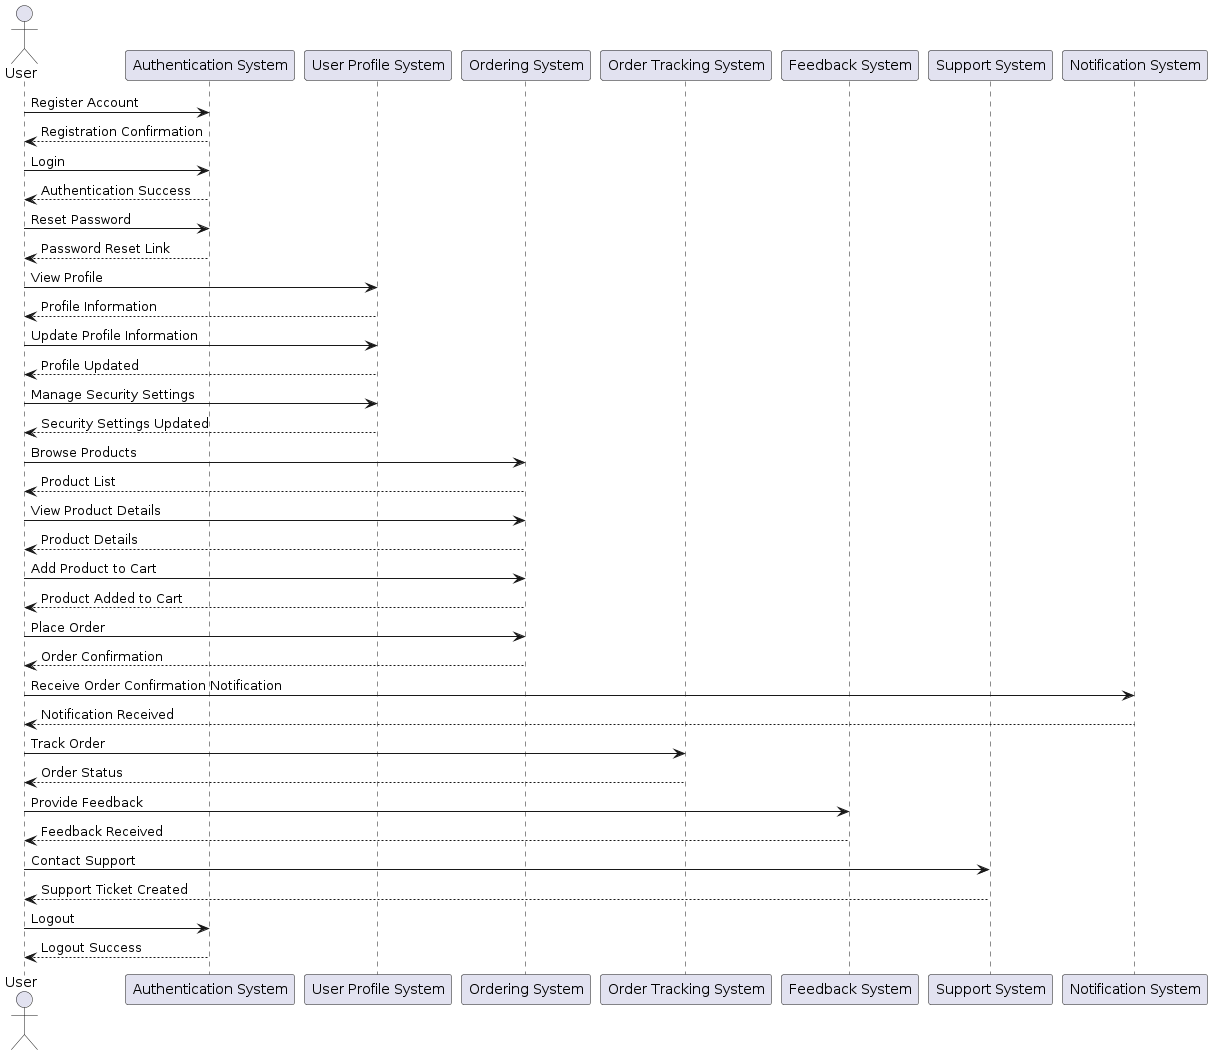

The diagram above was rendered by PlantUML. Its source (embedded in the PNG):
@startuml
actor "User" as User
participant "Authentication System" as AuthSys
participant "User Profile System" as ProfileSys
participant "Ordering System" as OrderSys
participant "Order Tracking System" as OrderTrackSys
participant "Feedback System" as FeedbackSys
participant "Support System" as SupportSys
participant "Notification System" as NotifSys

User -> AuthSys : Register Account
AuthSys --> User : Registration Confirmation

User -> AuthSys : Login
AuthSys --> User : Authentication Success

User -> AuthSys : Reset Password
AuthSys --> User : Password Reset Link

User -> ProfileSys : View Profile
ProfileSys --> User : Profile Information

User -> ProfileSys : Update Profile Information
ProfileSys --> User : Profile Updated

User -> ProfileSys : Manage Security Settings
ProfileSys --> User : Security Settings Updated

User -> OrderSys : Browse Products
OrderSys --> User : Product List

User -> OrderSys : View Product Details
OrderSys --> User : Product Details

User -> OrderSys : Add Product to Cart
OrderSys --> User : Product Added to Cart

User -> OrderSys : Place Order
OrderSys --> User : Order Confirmation

User -> NotifSys : Receive Order Confirmation Notification
NotifSys --> User : Notification Received

User -> OrderTrackSys : Track Order
OrderTrackSys --> User : Order Status

User -> FeedbackSys : Provide Feedback
FeedbackSys --> User : Feedback Received

User -> SupportSys : Contact Support
SupportSys --> User : Support Ticket Created

User -> AuthSys : Logout
AuthSys --> User : Logout Success
@enduml